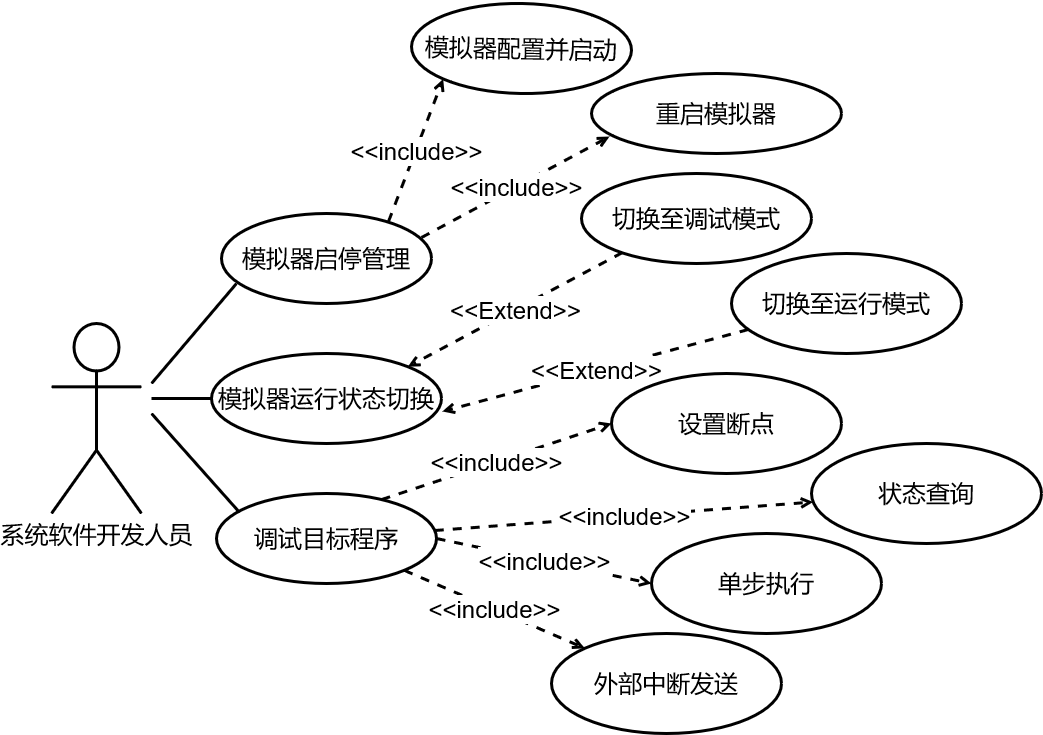

The diagram above was exported from draw.io. Its source (the exported page's mxGraphModel, read from the mxfile embedded in the PNG):
<mxGraphModel dx="2249" dy="1961" grid="1" gridSize="10" guides="1" tooltips="1" connect="1" arrows="1" fold="1" page="1" pageScale="1" pageWidth="827" pageHeight="1169" math="0" shadow="0">
  <root>
    <mxCell id="0" />
    <mxCell id="1" parent="0" />
    <mxCell id="kspEkG2AYDm2vSh5nX-M-1" value="系统软件开发人员" style="shape=umlActor;verticalLabelPosition=bottom;verticalAlign=top;html=1;fontSize=24;strokeWidth=3;fontStyle=0;fontFamily=Helvetica;" parent="1" vertex="1">
      <mxGeometry x="-30" y="320" width="90" height="190" as="geometry" />
    </mxCell>
    <mxCell id="kspEkG2AYDm2vSh5nX-M-2" value="模拟器启停管理" style="ellipse;whiteSpace=wrap;html=1;fontSize=24;strokeWidth=3;fontStyle=0;fontFamily=Helvetica;" parent="1" vertex="1">
      <mxGeometry x="140" y="210" width="210" height="90" as="geometry" />
    </mxCell>
    <mxCell id="kspEkG2AYDm2vSh5nX-M-4" value="切换至运行模式" style="ellipse;whiteSpace=wrap;html=1;fontSize=24;strokeWidth=3;fontStyle=0;fontFamily=Helvetica;" parent="1" vertex="1">
      <mxGeometry x="650" y="250" width="230" height="100" as="geometry" />
    </mxCell>
    <mxCell id="kspEkG2AYDm2vSh5nX-M-5" value="模拟器运行状态切换" style="ellipse;whiteSpace=wrap;html=1;fontSize=24;strokeWidth=3;fontStyle=0;fontFamily=Helvetica;" parent="1" vertex="1">
      <mxGeometry x="130" y="350" width="230" height="90" as="geometry" />
    </mxCell>
    <mxCell id="kspEkG2AYDm2vSh5nX-M-6" value="切换至调试模式" style="ellipse;whiteSpace=wrap;html=1;fontSize=24;strokeWidth=3;fontStyle=0;fontFamily=Helvetica;" parent="1" vertex="1">
      <mxGeometry x="500" y="170" width="230" height="90" as="geometry" />
    </mxCell>
    <mxCell id="kspEkG2AYDm2vSh5nX-M-7" value="重启模拟器" style="ellipse;whiteSpace=wrap;html=1;fontSize=24;strokeWidth=3;fontStyle=0;fontFamily=Helvetica;" parent="1" vertex="1">
      <mxGeometry x="510" y="70" width="250" height="80" as="geometry" />
    </mxCell>
    <mxCell id="kspEkG2AYDm2vSh5nX-M-8" value="&lt;p style=&quot;font-size: 24px;&quot;&gt;&lt;span style=&quot;font-size: 24px;&quot;&gt;&lt;font style=&quot;font-size: 24px;&quot;&gt;模拟器配置并启动&lt;/font&gt;&lt;/span&gt;&lt;/p&gt;" style="ellipse;whiteSpace=wrap;html=1;fontSize=24;rotation=1;strokeWidth=3;fontStyle=0;fontFamily=Helvetica;" parent="1" vertex="1">
      <mxGeometry x="330" width="220" height="90" as="geometry" />
    </mxCell>
    <mxCell id="kspEkG2AYDm2vSh5nX-M-9" value="调试目标程序" style="ellipse;whiteSpace=wrap;html=1;fontSize=24;strokeWidth=3;fontStyle=0;fontFamily=Helvetica;" parent="1" vertex="1">
      <mxGeometry x="135" y="490" width="220" height="90" as="geometry" />
    </mxCell>
    <mxCell id="kspEkG2AYDm2vSh5nX-M-15" value="" style="endArrow=open;html=1;rounded=0;dashed=1;entryX=0;entryY=1;entryDx=0;entryDy=0;endFill=0;fontSize=24;strokeWidth=3;exitX=0.795;exitY=0.089;exitDx=0;exitDy=0;exitPerimeter=0;fontStyle=0;fontFamily=Helvetica;" parent="1" source="kspEkG2AYDm2vSh5nX-M-2" target="kspEkG2AYDm2vSh5nX-M-8" edge="1">
      <mxGeometry relative="1" as="geometry">
        <mxPoint x="290" y="249" as="sourcePoint" />
        <mxPoint x="450" y="249" as="targetPoint" />
      </mxGeometry>
    </mxCell>
    <mxCell id="kspEkG2AYDm2vSh5nX-M-16" value="&amp;lt;&amp;lt;include&amp;gt;&amp;gt;" style="edgeLabel;resizable=0;html=1;align=center;verticalAlign=middle;fontSize=24;fontStyle=0;fontFamily=Helvetica;" parent="kspEkG2AYDm2vSh5nX-M-15" connectable="0" vertex="1">
      <mxGeometry relative="1" as="geometry" />
    </mxCell>
    <mxCell id="kspEkG2AYDm2vSh5nX-M-18" value="" style="endArrow=open;html=1;rounded=0;dashed=1;entryX=0.072;entryY=0.788;entryDx=0;entryDy=0;exitX=0.952;exitY=0.267;exitDx=0;exitDy=0;exitPerimeter=0;endFill=0;fontSize=24;strokeWidth=3;entryPerimeter=0;fontStyle=0;fontFamily=Helvetica;" parent="1" source="kspEkG2AYDm2vSh5nX-M-2" target="kspEkG2AYDm2vSh5nX-M-7" edge="1">
      <mxGeometry relative="1" as="geometry">
        <mxPoint x="350" y="269.63" as="sourcePoint" />
        <mxPoint x="480.5025253169417" y="180.37873734152913" as="targetPoint" />
      </mxGeometry>
    </mxCell>
    <mxCell id="kspEkG2AYDm2vSh5nX-M-19" value="&amp;lt;&amp;lt;include&amp;gt;&amp;gt;" style="edgeLabel;resizable=0;html=1;align=center;verticalAlign=middle;fontSize=24;fontStyle=0;fontFamily=Helvetica;" parent="kspEkG2AYDm2vSh5nX-M-18" connectable="0" vertex="1">
      <mxGeometry relative="1" as="geometry" />
    </mxCell>
    <mxCell id="kspEkG2AYDm2vSh5nX-M-21" value="" style="endArrow=open;html=1;rounded=0;dashed=1;entryX=1;entryY=0;entryDx=0;entryDy=0;endFill=0;exitX=0.178;exitY=0.878;exitDx=0;exitDy=0;fontSize=24;strokeWidth=3;fontStyle=0;fontFamily=Helvetica;exitPerimeter=0;" parent="1" source="kspEkG2AYDm2vSh5nX-M-6" target="kspEkG2AYDm2vSh5nX-M-5" edge="1">
      <mxGeometry relative="1" as="geometry">
        <mxPoint x="590" y="349.25" as="sourcePoint" />
        <mxPoint x="720.5025253169417" y="259.99873734152914" as="targetPoint" />
      </mxGeometry>
    </mxCell>
    <mxCell id="kspEkG2AYDm2vSh5nX-M-22" value="&amp;lt;&amp;lt;Extend&amp;gt;&amp;gt;" style="edgeLabel;resizable=0;html=1;align=center;verticalAlign=middle;fontSize=24;fontStyle=0;fontFamily=Helvetica;" parent="kspEkG2AYDm2vSh5nX-M-21" connectable="0" vertex="1">
      <mxGeometry relative="1" as="geometry" />
    </mxCell>
    <mxCell id="kspEkG2AYDm2vSh5nX-M-23" value="" style="endArrow=open;html=1;rounded=0;dashed=1;entryX=1.004;entryY=0.644;entryDx=0;entryDy=0;endFill=0;fontSize=24;strokeWidth=3;entryPerimeter=0;fontStyle=0;fontFamily=Helvetica;" parent="1" source="kspEkG2AYDm2vSh5nX-M-4" target="kspEkG2AYDm2vSh5nX-M-5" edge="1">
      <mxGeometry relative="1" as="geometry">
        <mxPoint x="410" y="335" as="sourcePoint" />
        <mxPoint x="321.98" y="372.03" as="targetPoint" />
      </mxGeometry>
    </mxCell>
    <mxCell id="kspEkG2AYDm2vSh5nX-M-24" value="&amp;lt;&amp;lt;Extend&amp;gt;&amp;gt;" style="edgeLabel;resizable=0;html=1;align=center;verticalAlign=middle;fontSize=24;fontStyle=0;fontFamily=Helvetica;" parent="kspEkG2AYDm2vSh5nX-M-23" connectable="0" vertex="1">
      <mxGeometry relative="1" as="geometry" />
    </mxCell>
    <mxCell id="kspEkG2AYDm2vSh5nX-M-27" value="" style="endArrow=none;html=1;rounded=0;fontSize=24;strokeWidth=3;fontStyle=0;fontFamily=Helvetica;" parent="1" edge="1">
      <mxGeometry width="50" height="50" relative="1" as="geometry">
        <mxPoint x="70" y="380" as="sourcePoint" />
        <mxPoint x="155" y="280" as="targetPoint" />
      </mxGeometry>
    </mxCell>
    <mxCell id="kspEkG2AYDm2vSh5nX-M-28" value="" style="endArrow=none;html=1;rounded=0;fontSize=24;strokeWidth=3;fontStyle=0;fontFamily=Helvetica;" parent="1" target="kspEkG2AYDm2vSh5nX-M-5" edge="1">
      <mxGeometry width="50" height="50" relative="1" as="geometry">
        <mxPoint x="70" y="395" as="sourcePoint" />
        <mxPoint x="220" y="330" as="targetPoint" />
      </mxGeometry>
    </mxCell>
    <mxCell id="kspEkG2AYDm2vSh5nX-M-29" value="" style="endArrow=none;html=1;rounded=0;entryX=0.105;entryY=0.211;entryDx=0;entryDy=0;entryPerimeter=0;fontSize=24;strokeWidth=3;fontStyle=0;fontFamily=Helvetica;" parent="1" target="kspEkG2AYDm2vSh5nX-M-9" edge="1">
      <mxGeometry width="50" height="50" relative="1" as="geometry">
        <mxPoint x="70" y="410" as="sourcePoint" />
        <mxPoint x="230" y="405" as="targetPoint" />
      </mxGeometry>
    </mxCell>
    <mxCell id="0g_iTcxsXEhQIYA7X8XU-1" value="设置断点" style="ellipse;whiteSpace=wrap;html=1;fontSize=24;strokeWidth=3;fontStyle=0;fontFamily=Helvetica;" parent="1" vertex="1">
      <mxGeometry x="530" y="370" width="230" height="100" as="geometry" />
    </mxCell>
    <mxCell id="0g_iTcxsXEhQIYA7X8XU-2" value="单步执行" style="ellipse;whiteSpace=wrap;html=1;fontSize=24;strokeWidth=3;fontStyle=0;fontFamily=Helvetica;" parent="1" vertex="1">
      <mxGeometry x="570" y="530" width="230" height="100" as="geometry" />
    </mxCell>
    <mxCell id="0g_iTcxsXEhQIYA7X8XU-3" value="状态查询" style="ellipse;whiteSpace=wrap;html=1;fontSize=24;strokeWidth=3;fontStyle=0;fontFamily=Helvetica;" parent="1" vertex="1">
      <mxGeometry x="730" y="440" width="230" height="100" as="geometry" />
    </mxCell>
    <mxCell id="0g_iTcxsXEhQIYA7X8XU-4" value="" style="endArrow=open;html=1;rounded=0;dashed=1;entryX=0;entryY=0.5;entryDx=0;entryDy=0;exitX=0.75;exitY=0.067;exitDx=0;exitDy=0;exitPerimeter=0;endFill=0;fontSize=24;strokeWidth=3;fontStyle=0;fontFamily=Helvetica;" parent="1" source="kspEkG2AYDm2vSh5nX-M-9" target="0g_iTcxsXEhQIYA7X8XU-1" edge="1">
      <mxGeometry relative="1" as="geometry">
        <mxPoint x="349.9200000000001" y="280.03" as="sourcePoint" />
        <mxPoint x="568" y="253.03999999999996" as="targetPoint" />
      </mxGeometry>
    </mxCell>
    <mxCell id="0g_iTcxsXEhQIYA7X8XU-5" value="&amp;lt;&amp;lt;include&amp;gt;&amp;gt;" style="edgeLabel;resizable=0;html=1;align=center;verticalAlign=middle;fontSize=24;fontStyle=0;fontFamily=Helvetica;" parent="0g_iTcxsXEhQIYA7X8XU-4" connectable="0" vertex="1">
      <mxGeometry relative="1" as="geometry" />
    </mxCell>
    <mxCell id="0g_iTcxsXEhQIYA7X8XU-6" value="" style="endArrow=open;html=1;rounded=0;dashed=1;endFill=0;fontSize=24;strokeWidth=3;fontStyle=0;fontFamily=Helvetica;" parent="1" source="kspEkG2AYDm2vSh5nX-M-9" target="0g_iTcxsXEhQIYA7X8XU-3" edge="1">
      <mxGeometry relative="1" as="geometry">
        <mxPoint x="310" y="506.03" as="sourcePoint" />
        <mxPoint x="533.682720163547" y="494.64466094067257" as="targetPoint" />
      </mxGeometry>
    </mxCell>
    <mxCell id="0g_iTcxsXEhQIYA7X8XU-7" value="&amp;lt;&amp;lt;include&amp;gt;&amp;gt;" style="edgeLabel;resizable=0;html=1;align=center;verticalAlign=middle;fontSize=24;fontStyle=0;fontFamily=Helvetica;" parent="0g_iTcxsXEhQIYA7X8XU-6" connectable="0" vertex="1">
      <mxGeometry relative="1" as="geometry" />
    </mxCell>
    <mxCell id="0g_iTcxsXEhQIYA7X8XU-8" value="" style="endArrow=open;html=1;rounded=0;dashed=1;endFill=0;fontSize=24;strokeWidth=3;fontStyle=0;fontFamily=Helvetica;exitX=1;exitY=0.5;exitDx=0;exitDy=0;entryX=0;entryY=0.5;entryDx=0;entryDy=0;" parent="1" source="kspEkG2AYDm2vSh5nX-M-9" target="0g_iTcxsXEhQIYA7X8XU-2" edge="1">
      <mxGeometry relative="1" as="geometry">
        <mxPoint x="344.6373738488287" y="571.0830063248641" as="sourcePoint" />
        <mxPoint x="499.7474074902766" y="616.9845316147873" as="targetPoint" />
      </mxGeometry>
    </mxCell>
    <mxCell id="0g_iTcxsXEhQIYA7X8XU-9" value="&amp;lt;&amp;lt;include&amp;gt;&amp;gt;" style="edgeLabel;resizable=0;html=1;align=center;verticalAlign=middle;fontSize=24;fontStyle=0;fontFamily=Helvetica;" parent="0g_iTcxsXEhQIYA7X8XU-8" connectable="0" vertex="1">
      <mxGeometry relative="1" as="geometry" />
    </mxCell>
    <mxCell id="MZWAC7EOnMsJwu3xMLcK-1" value="外部中断发送" style="ellipse;whiteSpace=wrap;html=1;fontSize=24;strokeWidth=3;fontStyle=0;fontFamily=Helvetica;" vertex="1" parent="1">
      <mxGeometry x="470" y="630" width="230" height="100" as="geometry" />
    </mxCell>
    <mxCell id="MZWAC7EOnMsJwu3xMLcK-2" value="" style="endArrow=open;html=1;rounded=0;dashed=1;endFill=0;fontSize=24;strokeWidth=3;fontStyle=0;fontFamily=Helvetica;exitX=1;exitY=1;exitDx=0;exitDy=0;" edge="1" parent="1" source="kspEkG2AYDm2vSh5nX-M-9" target="MZWAC7EOnMsJwu3xMLcK-1">
      <mxGeometry relative="1" as="geometry">
        <mxPoint x="365" y="545" as="sourcePoint" />
        <mxPoint x="640" y="540" as="targetPoint" />
      </mxGeometry>
    </mxCell>
    <mxCell id="MZWAC7EOnMsJwu3xMLcK-3" value="&amp;lt;&amp;lt;include&amp;gt;&amp;gt;" style="edgeLabel;resizable=0;html=1;align=center;verticalAlign=middle;fontSize=24;fontStyle=0;fontFamily=Helvetica;" connectable="0" vertex="1" parent="MZWAC7EOnMsJwu3xMLcK-2">
      <mxGeometry relative="1" as="geometry" />
    </mxCell>
  </root>
</mxGraphModel>